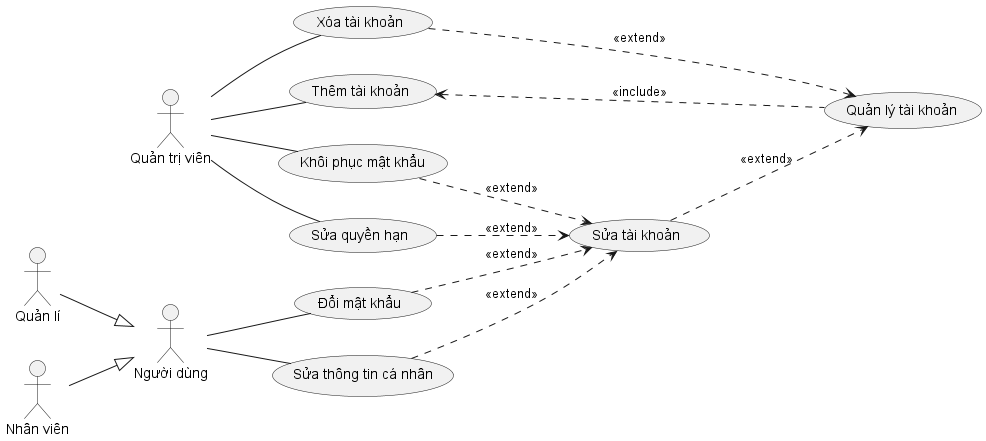

The diagram above was rendered by PlantUML. Its source (embedded in the PNG):
@startuml ManageAccount
left to right direction

actor :Người dùng: as User
actor :Quản lí: as Manager
actor :Nhân viên: as Staff
actor :Quản trị viên: as Admin

usecase ManageAccount as "Quản lý tài khoản"
usecase CreateAccount as "Thêm tài khoản"
usecase EditAccount as "Sửa tài khoản"
usecase EditPermissionAccount as "Sửa quyền hạn"
usecase ResetPasswordAccount as "Khôi phục mật khẩu"
usecase EditPassword as "Đổi mật khẩu"
usecase EditInfo as "Sửa thông tin cá nhân"
usecase DeleteAccount as "Xóa tài khoản"

Manager --|> User
Staff --|> User

Admin -- CreateAccount
CreateAccount <... ManageAccount : <<include>>

Admin -- DeleteAccount
DeleteAccount ...> ManageAccount : <<extend>>

Admin -- EditPermissionAccount
EditPermissionAccount ..> EditAccount : <<extend>>

Admin -- ResetPasswordAccount
ResetPasswordAccount ..> EditAccount : <<extend>>

User -- EditPassword
EditPassword ..> EditAccount : <<extend>>
User -- EditInfo
EditInfo ..> EditAccount : <<extend>>
EditAccount ..> ManageAccount : <<extend>>
@enduml